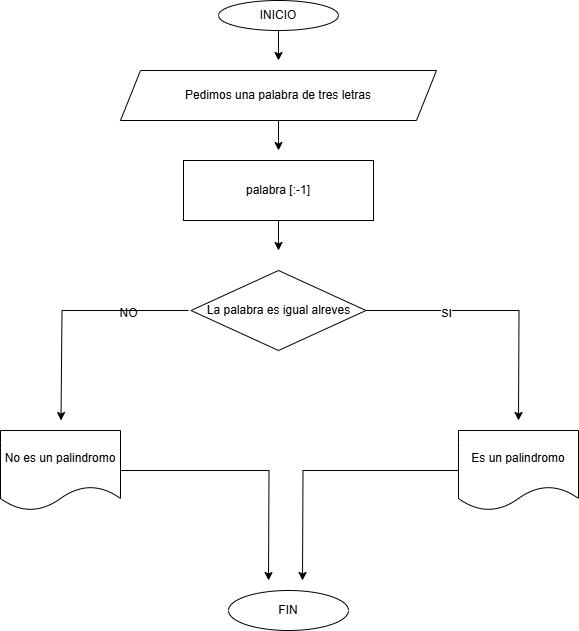

The diagram above was exported from draw.io. Its source (the exported page's mxGraphModel, read from the mxfile embedded in the PNG):
<mxGraphModel dx="872" dy="473" grid="1" gridSize="10" guides="1" tooltips="1" connect="1" arrows="1" fold="1" page="1" pageScale="1" pageWidth="827" pageHeight="1169" math="0" shadow="0">
  <root>
    <mxCell id="0" />
    <mxCell id="1" parent="0" />
    <mxCell id="ItScEpx0C9p4i8w6u_O7-2" style="edgeStyle=orthogonalEdgeStyle;rounded=0;orthogonalLoop=1;jettySize=auto;html=1;" edge="1" parent="1" source="ItScEpx0C9p4i8w6u_O7-1">
      <mxGeometry relative="1" as="geometry">
        <mxPoint x="430" y="80" as="targetPoint" />
      </mxGeometry>
    </mxCell>
    <mxCell id="ItScEpx0C9p4i8w6u_O7-1" value="INICIO" style="ellipse;whiteSpace=wrap;html=1;" vertex="1" parent="1">
      <mxGeometry x="370" y="20" width="120" height="30" as="geometry" />
    </mxCell>
    <mxCell id="ItScEpx0C9p4i8w6u_O7-4" style="edgeStyle=orthogonalEdgeStyle;rounded=0;orthogonalLoop=1;jettySize=auto;html=1;" edge="1" parent="1" source="ItScEpx0C9p4i8w6u_O7-3">
      <mxGeometry relative="1" as="geometry">
        <mxPoint x="430" y="170" as="targetPoint" />
      </mxGeometry>
    </mxCell>
    <mxCell id="ItScEpx0C9p4i8w6u_O7-3" value="Pedimos una palabra de tres letras" style="shape=parallelogram;perimeter=parallelogramPerimeter;whiteSpace=wrap;html=1;fixedSize=1;" vertex="1" parent="1">
      <mxGeometry x="272" y="90" width="316" height="50" as="geometry" />
    </mxCell>
    <mxCell id="ItScEpx0C9p4i8w6u_O7-8" style="edgeStyle=orthogonalEdgeStyle;rounded=0;orthogonalLoop=1;jettySize=auto;html=1;" edge="1" parent="1" source="ItScEpx0C9p4i8w6u_O7-5">
      <mxGeometry relative="1" as="geometry">
        <mxPoint x="670" y="440" as="targetPoint" />
      </mxGeometry>
    </mxCell>
    <mxCell id="ItScEpx0C9p4i8w6u_O7-13" value="SI" style="edgeLabel;html=1;align=center;verticalAlign=middle;resizable=0;points=[];" vertex="1" connectable="0" parent="ItScEpx0C9p4i8w6u_O7-8">
      <mxGeometry x="-0.3954" y="-2" relative="1" as="geometry">
        <mxPoint as="offset" />
      </mxGeometry>
    </mxCell>
    <mxCell id="ItScEpx0C9p4i8w6u_O7-9" style="edgeStyle=orthogonalEdgeStyle;rounded=0;orthogonalLoop=1;jettySize=auto;html=1;" edge="1" parent="1">
      <mxGeometry relative="1" as="geometry">
        <mxPoint x="212.5" y="440" as="targetPoint" />
        <mxPoint x="340" y="330" as="sourcePoint" />
        <Array as="points">
          <mxPoint x="213.5" y="330" />
        </Array>
      </mxGeometry>
    </mxCell>
    <mxCell id="ItScEpx0C9p4i8w6u_O7-5" value="La palabra es igual alreves" style="rhombus;whiteSpace=wrap;html=1;" vertex="1" parent="1">
      <mxGeometry x="342.5" y="290" width="175" height="80" as="geometry" />
    </mxCell>
    <mxCell id="ItScEpx0C9p4i8w6u_O7-7" style="edgeStyle=orthogonalEdgeStyle;rounded=0;orthogonalLoop=1;jettySize=auto;html=1;" edge="1" parent="1" source="ItScEpx0C9p4i8w6u_O7-6">
      <mxGeometry relative="1" as="geometry">
        <mxPoint x="430" y="270" as="targetPoint" />
      </mxGeometry>
    </mxCell>
    <mxCell id="ItScEpx0C9p4i8w6u_O7-6" value="palabra [:-1]" style="rounded=0;whiteSpace=wrap;html=1;" vertex="1" parent="1">
      <mxGeometry x="335" y="180" width="190" height="60" as="geometry" />
    </mxCell>
    <mxCell id="ItScEpx0C9p4i8w6u_O7-15" style="edgeStyle=orthogonalEdgeStyle;rounded=0;orthogonalLoop=1;jettySize=auto;html=1;" edge="1" parent="1" source="ItScEpx0C9p4i8w6u_O7-10">
      <mxGeometry relative="1" as="geometry">
        <mxPoint x="420" y="600" as="targetPoint" />
      </mxGeometry>
    </mxCell>
    <mxCell id="ItScEpx0C9p4i8w6u_O7-10" value="No es un palindromo" style="shape=document;whiteSpace=wrap;html=1;boundedLbl=1;" vertex="1" parent="1">
      <mxGeometry x="152" y="450" width="120" height="80" as="geometry" />
    </mxCell>
    <mxCell id="ItScEpx0C9p4i8w6u_O7-14" style="edgeStyle=orthogonalEdgeStyle;rounded=0;orthogonalLoop=1;jettySize=auto;html=1;" edge="1" parent="1" source="ItScEpx0C9p4i8w6u_O7-11">
      <mxGeometry relative="1" as="geometry">
        <mxPoint x="454" y="600" as="targetPoint" />
      </mxGeometry>
    </mxCell>
    <mxCell id="ItScEpx0C9p4i8w6u_O7-11" value="Es un palindromo" style="shape=document;whiteSpace=wrap;html=1;boundedLbl=1;" vertex="1" parent="1">
      <mxGeometry x="610" y="450" width="120" height="80" as="geometry" />
    </mxCell>
    <mxCell id="ItScEpx0C9p4i8w6u_O7-12" value="NO" style="text;html=1;align=center;verticalAlign=middle;resizable=0;points=[];autosize=1;strokeColor=none;fillColor=none;" vertex="1" parent="1">
      <mxGeometry x="260" y="318" width="40" height="30" as="geometry" />
    </mxCell>
    <mxCell id="ItScEpx0C9p4i8w6u_O7-16" value="FIN" style="ellipse;whiteSpace=wrap;html=1;" vertex="1" parent="1">
      <mxGeometry x="380" y="610" width="120" height="40" as="geometry" />
    </mxCell>
  </root>
</mxGraphModel>